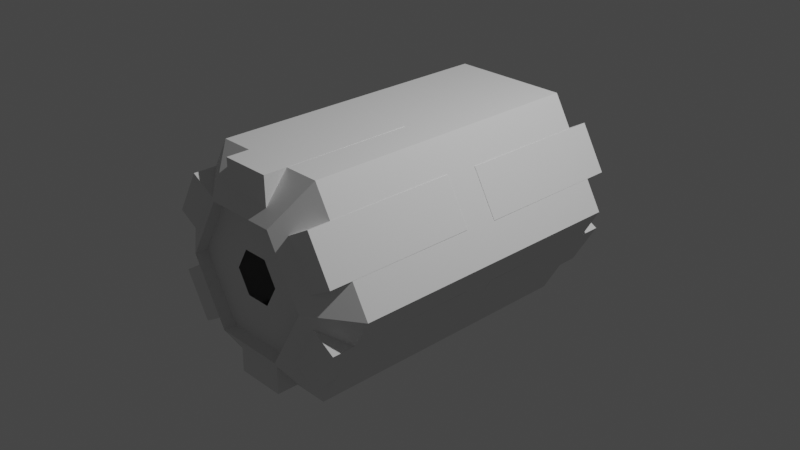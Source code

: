 # Source: CRY-2300Freezer.blend  (saved by Blender 3.1.7; exported with 4.5.12 LTS)
import bpy
from mathutils import Matrix  # noqa: F401  (used for matrix-valued properties, if any)

bpy.ops.wm.read_factory_settings(use_empty=True)
scene = bpy.context.scene
scene.name = 'Scene'

# ---- collections
col_collection = bpy.data.collections.new('Collection'); scene.collection.children.link(col_collection)
col_collider_collider_012 = bpy.data.collections.new('collider:collider.012')  # instanced only; not linked into the scene

# ---- world
world_world = bpy.data.worlds.new('World'); scene.world = world_world
world_world.use_nodes = True; world_world.node_tree.nodes.clear()
_N = world_world.node_tree.nodes; _L = world_world.node_tree.links
n0 = _N.new('ShaderNodeOutputWorld'); n0.name = 'World Output'; n0.location = (300, 300)
n1 = _N.new('ShaderNodeBackground'); n1.name = 'Background'; n1.location = (10, 300)
n1.inputs[0].default_value = (0.05088, 0.05088, 0.05088, 1.0)
_L.new(n1.outputs[0], n0.inputs[0])
n0.is_active_output = True
world_world.color = (0.05088, 0.05088, 0.05088)
world_world.use_sun_shadow = False
world_world.sun_shadow_jitter_overblur = 0.0

# ---- cameras
cam_camera = bpy.data.cameras.new('Camera')
cam_camera.clip_end = 100.0
cam_camera.ortho_scale = 7.314

# ---- lights
light_light = bpy.data.lights.new('Light', 'POINT')
light_light.transmission_factor = 0.0
light_light.energy = 1000.0
light_light.shadow_soft_size = 0.1
light_light.shadow_maximum_resolution = 0.006
light_light.use_absolute_resolution = True

# ---- meshes
me_shellcollider_collider_001 = bpy.data.meshes.new('shellCollider.collider.001')
me_shellcollider_collider_001.from_pydata([(-0.2611, -1.569, -0.6313), (-0.2611, -1.825, -0.7673), (0.2837, -1.825, -0.7673), (0.2837, -1.569, -0.6313), (0.2837, -0.1699, -0.6619), (0.2837, -0.5528, -0.5562), (0.2837, -1.829, -1.122), (0.2837, -0.1746, -1.126), (-0.2611, -1.829, -1.122), (-0.2611, -0.1746, -1.126), (-0.2611, -0.5528, -0.5562), (-0.2611, -0.1699, -0.6619), (-0.6773, -1.569, -0.08955), (-0.795, -1.825, -0.1575), (-0.5226, -1.825, -0.6294), (-0.4049, -1.569, -0.5614), (-0.4314, -0.1699, -0.5767), (-0.3398, -0.5528, -0.5238), (-0.8297, -1.829, -0.8067), (-0.8336, -0.1746, -0.8089), (-1.102, -1.829, -0.3349), (-1.106, -0.1746, -0.3371), (-0.6123, -0.5528, -0.05202), (-0.7038, -0.1699, -0.1049), (-0.4162, -1.569, 0.5418), (-0.5339, -1.825, 0.6097), (-0.8063, -1.825, 0.1379), (-0.6886, -1.569, 0.06993), (-0.7151, -0.1699, 0.08523), (-0.6236, -0.5528, 0.03239), (-1.113, -1.829, 0.3152), (-1.117, -0.1746, 0.3174), (-0.8411, -1.829, 0.7871), (-0.8449, -0.1746, 0.7893), (-0.3512, -0.5528, 0.5042), (-0.4427, -0.1699, 0.5571), (0.2611, -1.569, 0.6313), (0.2611, -1.825, 0.7673), (-0.2837, -1.825, 0.7673), (-0.2837, -1.569, 0.6313), (-0.2837, -0.1699, 0.6619), (-0.2837, -0.5528, 0.5562), (-0.2837, -1.829, 1.122), (-0.2837, -0.1746, 1.126), (0.2611, -1.829, 1.122), (0.2611, -0.1746, 1.126), (0.2611, -0.5528, 0.5562), (0.2611, -0.1699, 0.6619), (0.6773, -1.569, 0.08955), (0.795, -1.825, 0.1575), (0.5226, -1.825, 0.6294), (0.4049, -1.569, 0.5614), (0.4314, -0.1699, 0.5767), (0.3398, -0.5528, 0.5238), (0.8297, -1.829, 0.8067), (0.8336, -0.1746, 0.8089), (1.102, -1.829, 0.3349), (1.106, -0.1746, 0.3371), (0.6123, -0.5528, 0.05202), (0.7038, -0.1699, 0.1049), (0.4162, -1.569, -0.5418), (0.5339, -1.825, -0.6097), (0.8063, -1.825, -0.1379), (0.6886, -1.569, -0.06993), (0.7151, -0.1699, -0.08523), (0.6236, -0.5528, -0.03239), (1.113, -1.829, -0.3152), (1.117, -0.1746, -0.3174), (0.8411, -1.829, -0.7871), (0.8449, -0.1746, -0.7893), (0.3512, -0.5528, -0.5042), (0.4427, -0.1699, -0.5571), (0.6773, 1.578, -0.08955), (0.795, 1.834, -0.1575), (0.5226, 1.834, -0.6294), (0.4049, 1.578, -0.5614), (0.4314, 0.1788, -0.5767), (0.3398, 0.5617, -0.5238), (0.8297, 1.838, -0.8067), (0.8336, 0.1835, -0.8089), (1.102, 1.838, -0.3349), (1.106, 0.1835, -0.3371), (0.6123, 0.5617, -0.05202), (0.7038, 0.1788, -0.1049), (0.4162, 1.578, 0.5418), (0.5339, 1.834, 0.6097), (0.8063, 1.834, 0.1379), (0.6886, 1.578, 0.06993), (0.7151, 0.1788, 0.08523), (0.6236, 0.5617, 0.03239), (1.113, 1.838, 0.3152), (1.117, 0.1835, 0.3174), (0.8411, 1.838, 0.7871), (0.8449, 0.1835, 0.7893), (0.3512, 0.5617, 0.5042), (0.4427, 0.1788, 0.5571), (-0.6773, 1.578, 0.08955), (-0.795, 1.834, 0.1575), (-0.5226, 1.834, 0.6294), (-0.4049, 1.578, 0.5614), (-0.4314, 0.1788, 0.5767), (-0.3398, 0.5617, 0.5238), (-0.8297, 1.838, 0.8067), (-0.8336, 0.1835, 0.8089), (-1.102, 1.838, 0.3349), (-1.106, 0.1835, 0.3371), (-0.6123, 0.5617, 0.05202), (-0.7038, 0.1788, 0.1049), (-0.4162, 1.578, -0.5418), (-0.5339, 1.834, -0.6097), (-0.8063, 1.834, -0.1379), (-0.6886, 1.578, -0.06993), (-0.7151, 0.1788, -0.08523), (-0.6236, 0.5617, -0.03239), (-1.113, 1.838, -0.3152), (-1.117, 0.1835, -0.3174), (-0.8411, 1.838, -0.7871), (-0.8449, 0.1835, -0.7893), (-0.3512, 0.5617, -0.5042), (-0.4427, 0.1788, -0.5571), (0.6469, 1.597, 1.121), (1.294, 1.597, 0.0007856), (1.294, -1.581, 0.0007855), (0.6469, -1.581, 1.121), (0.6469, 1.597, -1.141), (0.6469, -1.581, -1.141), (-0.6469, 1.597, -1.141), (-0.6469, -1.581, -1.141), (-1.294, 1.597, 0.0007858), (-1.294, -1.581, 0.0007856), (0.393, -1.927, -0.6806), (0.7859, -1.927, -1.036e-07), (-0.6469, 1.597, 1.121), (-0.6469, -1.581, 1.121), (-0.393, -1.927, -0.6806), (0.2762, -1.789, -6.854e-08), (0.1381, -1.789, 0.2392), (0.393, -1.789, 0.6806), (0.7859, -1.789, -1.036e-07), (0.1381, 1.805, 0.2392), (0.2762, 1.805, -2.514e-08), (0.7859, 1.805, -6.022e-08), (0.393, 1.805, 0.6806), (-0.393, 1.943, 0.6806), (0.393, 1.943, 0.6806), (-0.7859, 1.943, 3.347e-08), (-0.393, 1.943, -0.6806), (0.393, -1.927, 0.6806), (-0.393, -1.927, 0.6806), (0.7859, 1.943, -6.022e-08), (0.393, 1.943, -0.6806), (-0.7859, -1.927, -3.335e-08), (0.393, 1.805, -0.6806), (-0.393, -1.789, 0.6806), (-0.7859, -1.789, -3.335e-08), (-0.7859, 1.805, 3.347e-08), (-0.393, 1.805, 0.6806), (-0.393, -1.789, -0.6806), (0.1381, 1.805, -0.2392), (0.1381, -1.789, -0.2392), (0.393, -1.789, -0.6806), (-0.1381, 1.805, -0.2392), (-0.393, 1.805, -0.6806), (-0.1381, -1.789, -0.2392), (-0.2762, 1.805, -1.915e-08), (-0.2762, -1.789, -1.035e-07), (-0.1381, 1.805, 0.2392), (-0.1381, -1.789, 0.2392), (0.3151, 1.656, -0.6404), (0.3151, 1.656, -0.9559), (0.3151, -0.09555, -0.7311), (0.3151, -0.09555, -0.9326), (-0.3151, 1.656, -0.6404), (-0.3151, 1.656, -0.9559), (-0.3151, -0.09555, -0.7311), (-0.3151, -0.09555, -0.9326), (0.3151, 0.6368, -0.5247), (-0.3151, 0.6368, -0.5247), (-0.3151, 0.9342, -0.5221), (0.3151, 0.9342, -0.5221), (0.3151, 1.545, -1.058), (-0.3151, 1.545, -1.058), (0.3151, 0.6357, -1.102), (-0.3151, 0.6357, -1.102), (-0.2856, 0.5912, 0.9934), (-0.2856, 0.5508, 1.115), (-0.2856, 1.743, 0.8908), (-0.2856, 1.6, 1.093), (0.2856, 0.5912, 0.9934), (0.2856, 0.5508, 1.115), (0.2856, 1.743, 0.8908), (0.2856, 1.6, 1.093), (-0.3456, 1.695, 0.9587), (-0.3456, 0.6022, 1.054), (-0.3456, 0.581, 1.114), (-0.3456, 1.6, 1.093), (0.3456, 1.6, 1.093), (0.3456, 1.695, 0.9587), (0.3456, 0.6022, 1.054), (0.3456, 0.581, 1.114)], [], [(1, 2, 0), (2, 3, 0), (4, 5, 7), (3, 2, 5), (6, 7, 2), (2, 7, 5), (6, 8, 7), (8, 9, 7), (9, 8, 11), (1, 0, 8), (10, 11, 0), (0, 11, 8), (7, 9, 4), (9, 11, 4), (2, 1, 6), (1, 8, 6), (10, 5, 11), (5, 4, 11), (0, 3, 10), (3, 5, 10), (13, 14, 12), (14, 15, 12), (16, 17, 19), (15, 14, 17), (18, 19, 14), (14, 19, 17), (18, 20, 19), (20, 21, 19), (21, 20, 23), (13, 12, 20), (22, 23, 12), (12, 23, 20), (19, 21, 16), (21, 23, 16), (14, 13, 18), (13, 20, 18), (22, 17, 23), (17, 16, 23), (12, 15, 22), (15, 17, 22), (25, 26, 24), (26, 27, 24), (28, 29, 31), (27, 26, 29), (30, 31, 26), (26, 31, 29), (30, 32, 31), (32, 33, 31), (33, 32, 35), (25, 24, 32), (34, 35, 24), (24, 35, 32), (31, 33, 28), (33, 35, 28), (26, 25, 30), (25, 32, 30), (34, 29, 35), (29, 28, 35), (24, 27, 34), (27, 29, 34), (37, 38, 36), (38, 39, 36), (40, 41, 43), (39, 38, 41), (42, 43, 38), (38, 43, 41), (42, 44, 43), (44, 45, 43), (45, 44, 47), (37, 36, 44), (46, 47, 36), (36, 47, 44), (43, 45, 40), (45, 47, 40), (38, 37, 42), (37, 44, 42), (46, 41, 47), (41, 40, 47), (36, 39, 46), (39, 41, 46), (49, 50, 48), (50, 51, 48), (52, 53, 55), (51, 50, 53), (54, 55, 50), (50, 55, 53), (54, 56, 55), (56, 57, 55), (57, 56, 59), (49, 48, 56), (58, 59, 48), (48, 59, 56), (55, 57, 52), (57, 59, 52), (50, 49, 54), (49, 56, 54), (58, 53, 59), (53, 52, 59), (48, 51, 58), (51, 53, 58), (61, 62, 60), (62, 63, 60), (64, 65, 67), (63, 62, 65), (66, 67, 62), (62, 67, 65), (66, 68, 67), (68, 69, 67), (69, 68, 71), (61, 60, 68), (70, 71, 60), (60, 71, 68), (67, 69, 64), (69, 71, 64), (62, 61, 66), (61, 68, 66), (70, 65, 71), (65, 64, 71), (60, 63, 70), (63, 65, 70), (73, 74, 72), (74, 75, 72), (76, 77, 79), (75, 74, 77), (78, 79, 74), (74, 79, 77), (78, 80, 79), (80, 81, 79), (81, 80, 83), (73, 72, 80), (82, 83, 72), (72, 83, 80), (79, 81, 76), (81, 83, 76), (74, 73, 78), (73, 80, 78), (82, 77, 83), (77, 76, 83), (72, 75, 82), (75, 77, 82), (85, 86, 84), (86, 87, 84), (88, 89, 91), (87, 86, 89), (90, 91, 86), (86, 91, 89), (90, 92, 91), (92, 93, 91), (93, 92, 95), (85, 84, 92), (94, 95, 84), (84, 95, 92), (91, 93, 88), (93, 95, 88), (86, 85, 90), (85, 92, 90), (94, 89, 95), (89, 88, 95), (84, 87, 94), (87, 89, 94), (97, 98, 96), (98, 99, 96), (100, 101, 103), (99, 98, 101), (102, 103, 98), (98, 103, 101), (102, 104, 103), (104, 105, 103), (105, 104, 107), (97, 96, 104), (106, 107, 96), (96, 107, 104), (103, 105, 100), (105, 107, 100), (98, 97, 102), (97, 104, 102), (106, 101, 107), (101, 100, 107), (96, 99, 106), (99, 101, 106), (109, 110, 108), (110, 111, 108), (112, 113, 115), (111, 110, 113), (114, 115, 110), (110, 115, 113), (114, 116, 115), (116, 117, 115), (117, 116, 119), (109, 108, 116), (118, 119, 108), (108, 119, 116), (115, 117, 112), (117, 119, 112), (110, 109, 114), (109, 116, 114), (118, 113, 119), (113, 112, 119), (108, 111, 118), (111, 113, 118), (120, 121, 122), (120, 122, 123), (124, 125, 121), (125, 122, 121), (126, 127, 124), (127, 125, 124), (128, 129, 126), (129, 127, 126), (130, 131, 125), (131, 122, 125), (132, 133, 128), (133, 129, 128), (120, 123, 132), (123, 133, 132), (134, 130, 127), (130, 125, 127), (136, 137, 135), (137, 138, 135), (140, 141, 139), (141, 142, 139), (143, 144, 132), (144, 120, 132), (145, 143, 128), (143, 132, 128), (146, 145, 126), (145, 128, 126), (147, 148, 123), (148, 133, 123), (120, 144, 149), (120, 149, 121), (150, 146, 124), (146, 126, 124), (148, 151, 133), (151, 129, 133), (149, 150, 121), (150, 124, 121), (151, 134, 129), (134, 127, 129), (131, 147, 122), (147, 123, 122), (149, 141, 150), (141, 152, 150), (148, 153, 151), (153, 154, 151), (131, 138, 147), (138, 137, 147), (145, 155, 143), (155, 156, 143), (144, 142, 149), (142, 141, 149), (151, 154, 134), (154, 157, 134), (158, 152, 140), (152, 141, 140), (135, 138, 159), (138, 160, 159), (161, 162, 158), (162, 152, 158), (159, 160, 163), (160, 157, 163), (164, 155, 161), (155, 162, 161), (163, 157, 165), (157, 154, 165), (166, 156, 164), (156, 155, 164), (165, 154, 167), (154, 153, 167), (139, 142, 166), (142, 156, 166), (167, 153, 136), (153, 137, 136), (143, 156, 144), (156, 142, 144), (130, 160, 131), (160, 138, 131), (147, 137, 148), (137, 153, 148), (150, 152, 146), (152, 162, 146), (134, 157, 130), (157, 160, 130), (146, 162, 145), (162, 155, 145), (171, 175, 183, 182), (169, 168, 170, 171), (173, 172, 168, 169), (175, 174, 172, 173), (171, 170, 174, 175), (172, 174, 177, 178), (179, 178, 177, 176), (170, 168, 179, 176), (168, 172, 178, 179), (174, 170, 176, 177), (181, 180, 182, 183), (175, 173, 181, 183), (173, 169, 180, 181), (169, 171, 182, 180), (189, 188, 198, 199), (186, 187, 191, 190), (186, 184, 193, 192), (188, 189, 185, 184), (186, 190, 188, 184), (191, 187, 185, 189), (193, 194, 195, 192), (197, 196, 199, 198), (188, 190, 197, 198), (187, 186, 192, 195), (184, 185, 194, 193), (191, 189, 199, 196), (190, 191, 196, 197), (185, 187, 195, 194)])
_uv = me_shellcollider_collider_001.uv_layers.new(name='UVMap')
_uv.uv.foreach_set('vector', [0.0, 0.0, 0.0, 0.0, 0.0, 0.0, 0.0, 0.0, 0.0, 0.0, 0.0, 0.0, 0.0, 0.0, 0.0, 0.0, 0.0, 0.0, 0.0, 0.0, 0.0, 0.0, 0.0, 0.0, 0.0, 0.0, 0.0, 0.0, 0.0, 0.0, 0.0, 0.0, 0.0, 0.0, 0.0, 0.0, 0.0, 0.0, 0.0, 0.0, 0.0, 0.0, 0.0, 0.0, 0.0, 0.0, 0.0, 0.0, 0.0, 0.0, 0.0, 0.0, 0.0, 0.0, 0.0, 0.0, 0.0, 0.0, 0.0, 0.0, 0.0, 0.0, 0.0, 0.0, 0.0, 0.0, 0.0, 0.0, 0.0, 0.0, 0.0, 0.0, 0.0, 0.0, 0.0, 0.0, 0.0, 0.0, 0.0, 0.0, 0.0, 0.0, 0.0, 0.0, 0.0, 0.0, 0.0, 0.0, 0.0, 0.0, 0.0, 0.0, 0.0, 0.0, 0.0, 0.0, 0.0, 0.0, 0.0, 0.0, 0.0, 0.0, 0.0, 0.0, 0.0, 0.0, 0.0, 0.0, 0.0, 0.0, 0.0, 0.0, 0.0, 0.0, 0.0, 0.0, 0.0, 0.0, 0.0, 0.0, 0.0, 0.0, 0.0, 0.0, 0.0, 0.0, 0.0, 0.0, 0.0, 0.0, 0.0, 0.0, 0.0, 0.0, 0.0, 0.0, 0.0, 0.0, 0.0, 0.0, 0.0, 0.0, 0.0, 0.0, 0.0, 0.0, 0.0, 0.0, 0.0, 0.0, 0.0, 0.0, 0.0, 0.0, 0.0, 0.0, 0.0, 0.0, 0.0, 0.0, 0.0, 0.0, 0.0, 0.0, 0.0, 0.0, 0.0, 0.0, 0.0, 0.0, 0.0, 0.0, 0.0, 0.0, 0.0, 0.0, 0.0, 0.0, 0.0, 0.0, 0.0, 0.0, 0.0, 0.0, 0.0, 0.0, 0.0, 0.0, 0.0, 0.0, 0.0, 0.0, 0.0, 0.0, 0.0, 0.0, 0.0, 0.0, 0.0, 0.0, 0.0, 0.0, 0.0, 0.0, 0.0, 0.0, 0.0, 0.0, 0.0, 0.0, 0.0, 0.0, 0.0, 0.0, 0.0, 0.0, 0.0, 0.0, 0.0, 0.0, 0.0, 0.0, 0.0, 0.0, 0.0, 0.0, 0.0, 0.0, 0.0, 0.0, 0.0, 0.0, 0.0, 0.0, 0.0, 0.0, 0.0, 0.0, 0.0, 0.0, 0.0, 0.0, 0.0, 0.0, 0.0, 0.0, 0.0, 0.0, 0.0, 0.0, 0.0, 0.0, 0.0, 0.0, 0.0, 0.0, 0.0, 0.0, 0.0, 0.0, 0.0, 0.0, 0.0, 0.0, 0.0, 0.0, 0.0, 0.0, 0.0, 0.0, 0.0, 0.0, 0.0, 0.0, 0.0, 0.0, 0.0, 0.0, 0.0, 0.0, 0.0, 0.0, 0.0, 0.0, 0.0, 0.0, 0.0, 0.0, 0.0, 0.0, 0.0, 0.0, 0.0, 0.0, 0.0, 0.0, 0.0, 0.0, 0.0, 0.0, 0.0, 0.0, 0.0, 0.0, 0.0, 0.0, 0.0, 0.0, 0.0, 0.0, 0.0, 0.0, 0.0, 0.0, 0.0, 0.0, 0.0, 0.0, 0.0, 0.0, 0.0, 0.0, 0.0, 0.0, 0.0, 0.0, 0.0, 0.0, 0.0, 0.0, 0.0, 0.0, 0.0, 0.0, 0.0, 0.0, 0.0, 0.0, 0.0, 0.0, 0.0, 0.0, 0.0, 0.0, 0.0, 0.0, 0.0, 0.0, 0.0, 0.0, 0.0, 0.0, 0.0, 0.0, 0.0, 0.0, 0.0, 0.0, 0.0, 0.0, 0.0, 0.0, 0.0, 0.0, 0.0, 0.0, 0.0, 0.0, 0.0, 0.0, 0.0, 0.0, 0.0, 0.0, 0.0, 0.0, 0.0, 0.0, 0.0, 0.0, 0.0, 0.0, 0.0, 0.0, 0.0, 0.0, 0.0, 0.0, 0.0, 0.0, 0.0, 0.0, 0.0, 0.0, 0.0, 0.0, 0.0, 0.0, 0.0, 0.0, 0.0, 0.0, 0.0, 0.0, 0.0, 0.0, 0.0, 0.0, 0.0, 0.0, 0.0, 0.0, 0.0, 0.0, 0.0, 0.0, 0.0, 0.0, 0.0, 0.0, 0.0, 0.0, 0.0, 0.0, 0.0, 0.0, 0.0, 0.0, 0.0, 0.0, 0.0, 0.0, 0.0, 0.0, 0.0, 0.0, 0.0, 0.0, 0.0, 0.0, 0.0, 0.0, 0.0, 0.0, 0.0, 0.0, 0.0, 0.0, 0.0, 0.0, 0.0, 0.0, 0.0, 0.0, 0.0, 0.0, 0.0, 0.0, 0.0, 0.0, 0.0, 0.0, 0.0, 0.0, 0.0, 0.0, 0.0, 0.0, 0.0, 0.0, 0.0, 0.0, 0.0, 0.0, 0.0, 0.0, 0.0, 0.0, 0.0, 0.0, 0.0, 0.0, 0.0, 0.0, 0.0, 0.0, 0.0, 0.0, 0.0, 0.0, 0.0, 0.0, 0.0, 0.0, 0.0, 0.0, 0.0, 0.0, 0.0, 0.0, 0.0, 0.0, 0.0, 0.0, 0.0, 0.0, 0.0, 0.0, 0.0, 0.0, 0.0, 0.0, 0.0, 0.0, 0.0, 0.0, 0.0, 0.0, 0.0, 0.0, 0.0, 0.0, 0.0, 0.0, 0.0, 0.0, 0.0, 0.0, 0.0, 0.0, 0.0, 0.0, 0.0, 0.0, 0.0, 0.0, 0.0, 0.0, 0.0, 0.0, 0.0, 0.0, 0.0, 0.0, 0.0, 0.0, 0.0, 0.0, 0.0, 0.0, 0.0, 0.0, 0.0, 0.0, 0.0, 0.0, 0.0, 0.0, 0.0, 0.0, 0.0, 0.0, 0.0, 0.0, 0.0, 0.0, 0.0, 0.0, 0.0, 0.0, 0.0, 0.0, 0.0, 0.0, 0.0, 0.0, 0.0, 0.0, 0.0, 0.0, 0.0, 0.0, 0.0, 0.0, 0.0, 0.0, 0.0, 0.0, 0.0, 0.0, 0.0, 0.0, 0.0, 0.0, 0.0, 0.0, 0.0, 0.0, 0.0, 0.0, 0.0, 0.0, 0.0, 0.0, 0.0, 0.0, 0.0, 0.0, 0.0, 0.0, 0.0, 0.0, 0.0, 0.0, 0.0, 0.0, 0.0, 0.0, 0.0, 0.0, 0.0, 0.0, 0.0, 0.0, 0.0, 0.0, 0.0, 0.0, 0.0, 0.0, 0.0, 0.0, 0.0, 0.0, 0.0, 0.0, 0.0, 0.0, 0.0, 0.0, 0.0, 0.0, 0.0, 0.0, 0.0, 0.0, 0.0, 0.0, 0.0, 0.0, 0.0, 0.0, 0.0, 0.0, 0.0, 0.0, 0.0, 0.0, 0.0, 0.0, 0.0, 0.0, 0.0, 0.0, 0.0, 0.0, 0.0, 0.0, 0.0, 0.0, 0.0, 0.0, 0.0, 0.0, 0.0, 0.0, 0.0, 0.0, 0.0, 0.0, 0.0, 0.0, 0.0, 0.0, 0.0, 0.0, 0.0, 0.0, 0.0, 0.0, 0.0, 0.0, 0.0, 0.0, 0.0, 0.0, 0.0, 0.0, 0.0, 0.0, 0.0, 0.0, 0.0, 0.0, 0.0, 0.0, 0.0, 0.0, 0.0, 0.0, 0.0, 0.0, 0.0, 0.0, 0.0, 0.0, 0.0, 0.0, 0.0, 0.0, 0.0, 0.0, 0.0, 0.0, 0.0, 0.0, 0.0, 0.0, 0.0, 0.0, 0.0, 0.0, 0.0, 0.0, 0.0, 0.0, 0.0, 0.0, 0.0, 0.0, 0.0, 0.0, 0.0, 0.0, 0.0, 0.0, 0.0, 0.0, 0.0, 0.0, 0.0, 0.0, 0.0, 0.0, 0.0, 0.0, 0.0, 0.0, 0.0, 0.0, 0.0, 0.0, 0.0, 0.0, 0.0, 0.0, 0.0, 0.0, 0.0, 0.0, 0.0, 0.0, 0.0, 0.0, 0.0, 0.0, 0.0, 0.0, 0.0, 0.0, 0.0, 0.0, 0.0, 0.0, 0.0, 0.0, 0.0, 0.0, 0.0, 0.0, 0.0, 0.0, 0.0, 0.0, 0.0, 0.0, 0.0, 0.0, 0.0, 0.0, 0.0, 0.0, 0.0, 0.0, 0.0, 0.0, 0.0, 0.0, 0.0, 0.0, 0.0, 0.0, 0.0, 0.0, 0.0, 0.0, 0.0, 0.0, 0.0, 0.0, 0.0, 0.0, 0.0, 0.0, 0.0, 0.0, 0.0, 0.0, 0.0, 0.0, 0.0, 0.0, 0.0, 0.0, 0.0, 0.0, 0.0, 0.0, 0.0, 0.0, 0.0, 0.0, 0.0, 0.0, 0.0, 0.0, 0.0, 0.0, 0.0, 0.0, 0.0, 0.0, 0.0, 0.0, 0.0, 0.0, 0.0, 0.0, 0.0, 0.0, 0.0, 0.0, 0.0, 0.0, 0.0, 0.0, 0.0, 0.0, 0.0, 0.0, 0.0, 0.0, 0.0, 0.0, 0.0, 0.0, 0.0, 0.0, 0.0, 0.0, 0.0, 0.0, 0.0, 0.0, 0.0, 0.0, 0.0, 0.0, 0.0, 0.0, 0.0, 0.0, 0.0, 0.0, 0.0, 0.0, 0.0, 0.0, 0.0, 0.0, 0.0, 0.0, 0.0, 0.0, 0.0, 0.0, 0.0, 0.0, 0.0, 0.0, 0.0, 0.0, 0.0, 0.0, 0.0, 0.0, 0.0, 0.0, 0.0, 0.0, 0.0, 0.0, 0.0, 0.0, 0.0, 0.0, 0.0, 0.0, 0.0, 0.0, 0.0, 0.0, 0.0, 0.0, 0.0, 0.0, 0.0, 0.0, 0.0, 0.0, 0.0, 0.0, 0.0, 0.0, 0.0, 0.0, 0.0, 0.0, 0.0, 0.0, 0.0, 0.0, 0.0, 0.0, 0.0, 0.0, 0.0, 0.0, 0.0, 0.0, 0.0, 0.0, 0.0, 0.0, 0.0, 0.0, 0.0, 0.0, 0.0, 0.0, 0.0, 0.0, 0.0, 0.0, 0.0, 0.0, 0.0, 0.0, 0.0, 0.0, 0.0, 0.0, 0.0, 0.0, 0.0, 0.0, 0.0, 0.0, 0.0, 0.0, 0.0, 0.0, 0.0, 0.0, 0.0, 0.0, 0.0, 0.0, 0.0, 0.0, 0.0, 0.0, 0.0, 0.0, 0.0, 0.0, 0.0, 0.0, 0.0, 0.0, 0.0, 0.0, 0.0, 0.0, 0.0, 0.0, 0.0, 0.0, 0.0, 0.0, 0.0, 0.0, 0.0, 0.0, 0.0, 0.0, 0.0, 0.0, 0.0, 0.0, 0.0, 0.0, 0.0, 0.0, 0.0, 0.0, 0.0, 0.0, 0.0, 0.0, 0.0, 0.0, 0.0, 0.0, 0.0, 0.0, 0.0, 0.0, 0.0, 0.0, 0.0, 0.0, 0.0, 0.0, 0.0, 0.0, 0.0, 0.0, 0.0, 0.0, 0.0, 0.0, 0.0, 0.0, 0.0, 0.0, 0.0, 0.0, 0.0, 0.0, 0.0, 0.0, 0.0, 0.0, 0.0, 0.0, 0.0, 0.0, 0.0, 0.0, 0.0, 0.0, 0.0, 0.0, 0.0, 0.0, 0.0, 0.0, 0.0, 0.0, 0.0, 0.0, 0.0, 0.0, 0.0, 0.0, 0.0, 0.0, 0.0, 0.0, 0.0, 0.0, 0.0, 0.0, 0.0, 0.0, 0.0, 0.0, 0.0, 0.0, 0.0, 0.0, 0.0, 0.0, 0.0, 0.0, 0.0, 0.0, 0.0, 0.0, 0.0, 0.0, 0.0, 0.0, 0.0, 0.0, 0.0, 0.0, 0.0, 0.0, 0.0, 0.0, 0.0, 0.0, 0.0, 0.0, 0.0, 0.0, 0.0, 0.0, 0.0, 0.0, 0.0, 0.0, 0.0, 0.0, 0.0, 0.0, 0.0, 0.0, 0.0, 0.0, 0.0, 0.0, 0.0, 0.0, 0.0, 0.0, 0.0, 0.0, 0.0, 0.0, 0.0, 0.0, 0.0, 0.0, 0.0, 0.0, 0.0, 0.0, 0.0, 0.0, 0.0, 0.0, 0.0, 0.0, 0.0, 0.0, 0.0, 0.0, 0.0, 0.0, 0.0, 0.0, 0.0, 0.0, 0.0, 0.0, 0.0, 0.0, 0.0, 0.0, 0.0, 0.0, 0.0, 0.0, 0.0, 0.0, 0.0, 0.0, 0.0, 0.0, 1.0, 0.0, 1.0, 1.0, 0.0, 0.0, 1.0, 0.0, 1.0, 1.0, 0.0, 0.0, 1.0, 0.0, 1.0, 1.0, 0.0, 0.0, 1.0, 0.0, 1.0, 1.0, 0.0, 0.0, 1.0, 0.0, 1.0, 1.0, 0.0, 0.0, 1.0, 0.0, 1.0, 1.0, 0.0, 0.0, 1.0, 0.0, 1.0, 1.0, 0.0, 0.0, 1.0, 0.0, 1.0, 1.0, 0.0, 0.0, 0.0, 0.0, 0.0, 0.0, 0.0, 0.0, 0.0, 0.0, 0.0, 0.0, 0.0, 0.0, 1.0, 0.0, 1.0, 1.0, 0.0, 0.0, 1.0, 0.0, 1.0, 1.0, 0.0, 0.0, 1.0, 0.0, 1.0, 1.0, 0.0, 0.0, 1.0, 0.0, 1.0, 1.0, 0.0, 0.0, 0.0, 0.0, 0.0, 0.0, 0.0, 0.0, 0.0, 0.0, 0.0, 0.0, 0.0, 0.0, 0.0, 0.0, 0.0, 0.0, 0.0, 0.0, 0.0, 0.0, 0.0, 0.0, 0.0, 0.0, 0.0, 0.0, 0.0, 0.0, 0.0, 0.0, 0.0, 0.0, 0.0, 0.0, 0.0, 0.0, 0.0, 0.0, 0.0, 0.0, 0.0, 0.0, 0.0, 0.0, 0.0, 0.0, 0.0, 0.0, 0.0, 0.0, 0.0, 0.0, 0.0, 0.0, 0.0, 0.0, 0.0, 0.0, 0.0, 0.0, 0.0, 0.0, 0.0, 0.0, 0.0, 0.0, 0.0, 0.0, 0.0, 0.0, 0.0, 0.0, 0.0, 0.0, 0.0, 0.0, 0.0, 0.0, 0.0, 0.0, 0.0, 0.0, 0.0, 0.0, 0.0, 0.0, 0.0, 0.0, 0.0, 0.0, 0.0, 0.0, 0.0, 0.0, 0.0, 0.0, 0.0, 0.0, 0.0, 0.0, 0.0, 0.0, 0.0, 0.0, 0.0, 0.0, 0.0, 0.0, 0.0, 0.0, 0.0, 0.0, 0.0, 0.0, 0.0, 0.0, 0.0, 0.0, 0.0, 0.0, 0.0, 0.0, 0.0, 0.0, 0.0, 0.0, 0.0, 0.0, 0.0, 0.0, 0.0, 0.0, 0.0, 0.0, 0.0, 0.0, 0.0, 0.0, 0.0, 0.0, 0.0, 0.0, 0.0, 0.0, 0.0, 0.0, 0.0, 0.0, 0.0, 0.0, 0.0, 0.0, 0.0, 0.0, 0.0, 0.0, 0.0, 0.0, 0.0, 0.0, 0.0, 0.0, 0.0, 0.0, 0.0, 0.0, 0.0, 0.0, 0.0, 0.0, 0.0, 0.0, 0.0, 0.0, 0.0, 0.0, 0.0, 0.0, 0.0, 0.0, 0.0, 0.0, 0.0, 0.0, 0.0, 0.0, 0.0, 0.0, 0.0, 0.0, 0.0, 0.0, 0.0, 0.0, 0.0, 0.0, 0.0, 0.0, 0.0, 0.0, 0.0, 0.0, 0.0, 0.0, 0.0, 0.0, 0.0, 0.0, 0.0, 0.0, 0.0, 0.0, 0.0, 0.0, 0.0, 0.0, 0.0, 0.0, 0.0, 0.0, 0.0, 0.0, 0.0, 0.0, 0.0, 0.0, 0.0, 0.0, 0.0, 0.0, 0.0, 0.0, 0.0, 0.0, 0.0, 0.0, 0.0, 0.0, 0.0, 0.0, 0.0, 0.0, 0.0, 0.0, 0.0, 0.0, 0.0, 0.0, 0.0, 0.0, 0.0, 0.0, 0.0, 0.0, 0.0, 0.0, 0.0, 0.0, 0.0, 0.0, 0.0, 0.0, 0.0, 0.0, 0.0, 0.0, 0.0, 0.0, 0.0, 0.0, 0.0, 0.0, 0.0, 0.0, 0.0, 0.0, 0.0, 0.0, 0.0, 0.0, 0.0, 0.0, 0.0, 0.0, 0.0, 0.0, 0.0, 0.0, 0.0, 0.0, 0.0, 0.0, 0.0, 0.0, 0.0, 0.0, 0.0, 0.0, 0.0, 0.0, 0.0, 0.0, 0.0, 0.0, 0.0, 0.0, 0.0, 0.0, 0.0, 0.0, 0.0, 0.0, 0.0, 0.0, 0.0, 0.0, 0.0, 0.0, 0.0, 0.0, 0.0, 0.0, 0.0, 0.0, 0.0, 0.0, 0.0, 0.0, 0.0, 0.0, 0.0, 0.0, 0.0, 0.0, 0.0, 0.0, 0.0, 0.0, 0.0, 0.0, 0.0, 0.0, 0.0, 0.0, 0.0, 0.0, 0.0, 0.0, 0.0, 0.0, 0.0, 0.0, 0.0, 0.0, 0.0, 0.0, 0.0, 0.0, 0.0, 0.0, 0.0, 0.0, 0.0, 0.0, 0.0, 0.0, 0.0, 0.0, 0.0, 0.0, 0.0, 0.0, 0.0, 0.0, 0.0, 0.0, 0.0, 0.0, 0.0, 0.0, 0.0, 0.0, 0.0, 0.0, 0.0, 0.0, 0.0, 0.0, 0.0, 0.0, 0.0, 0.0, 0.0, 0.0, 0.0, 0.0, 0.0, 0.0, 0.0, 0.0, 0.0, 0.0, 0.0, 0.0, 0.0, 0.0, 0.0, 0.0, 0.0, 0.0, 0.0, 0.0, 0.0, 0.0, 0.0, 0.0, 0.0, 0.0, 0.125, 0.5, 0.125, 0.75, 0.125, 0.75, 0.125, 0.5, 0.375, 0.25, 0.625, 0.25, 0.625, 0.5, 0.375, 0.5, 0.375, 0.5, 0.625, 0.5, 0.625, 0.75, 0.375, 0.75, 0.375, 0.75, 0.625, 0.75, 0.625, 1.0, 0.375, 1.0, 0.125, 0.5, 0.375, 0.5, 0.375, 0.75, 0.125, 0.75, 0.625, 1.0, 0.625, 0.75, 0.625, 0.75, 0.625, 1.0, 0.625, 0.5, 0.875, 0.5, 0.875, 0.75, 0.625, 0.75, 0.625, 0.5, 0.625, 0.25, 0.625, 0.25, 0.625, 0.5, 0.625, 0.75, 0.625, 0.5, 0.625, 0.5, 0.625, 0.75, 0.375, 0.75, 0.375, 0.5, 0.375, 0.5, 0.375, 0.75, 0.375, 0.0, 0.625, 0.0, 0.625, 0.25, 0.375, 0.25, 0.375, 0.75, 0.375, 1.0, 0.375, 1.0, 0.375, 0.75, 0.375, 0.5, 0.375, 0.75, 0.375, 0.75, 0.375, 0.5, 0.375, 0.25, 0.375, 0.5, 0.375, 0.5, 0.375, 0.25, 0.625, 0.75, 0.375, 0.75, 0.5027, 0.7428, 0.625, 0.7428, 0.375, 0.25, 0.625, 0.25, 0.625, 0.5, 0.375, 0.5, 0.125, 0.5, 0.125, 0.75, 0.125, 0.7488, 0.125, 0.512, 0.375, 0.75, 0.625, 0.75, 0.625, 1.0, 0.375, 1.0, 0.125, 0.5, 0.375, 0.5, 0.375, 0.75, 0.125, 0.75, 0.625, 0.5, 0.875, 0.5, 0.875, 0.75, 0.625, 0.75, 0.5027, 0.007189, 0.625, 0.007189, 0.625, 0.25, 0.4588, 0.25, 0.4588, 0.5, 0.625, 0.5, 0.625, 0.7428, 0.5027, 0.7428, 0.375, 0.75, 0.375, 0.5, 0.4588, 0.5, 0.5027, 0.7428, 0.625, 0.25, 0.375, 0.25, 0.4588, 0.25, 0.625, 0.25, 0.375, 1.0, 0.625, 1.0, 0.6053, 1.0, 0.48, 1.0, 0.625, 0.5, 0.625, 0.75, 0.625, 0.7428, 0.625, 0.5, 0.375, 0.5, 0.625, 0.5, 0.625, 0.5, 0.4588, 0.5, 0.875, 0.75, 0.875, 0.5, 0.875, 0.5, 0.875, 0.7428])
me_shellcollider_collider_001.use_remesh_fix_poles = True
me_shellcollider_collider_001.use_remesh_preserve_attributes = False
me_shellcollider_collider_001.update()
me_collider_012 = bpy.data.meshes.new('collider.012')
me_collider_012.from_pydata([(-0.2081, 8.941e-08, -1.26), (-0.2081, 8.941e-08, 0.007482), (-0.2081, 0.2326, 0.007482), (-0.2081, 0.2326, -1.26), (0.2081, 0.2326, -1.26), (0.2081, 0.2326, 0.007482), (0.2081, 8.941e-08, 0.007482), (0.2081, 8.941e-08, -1.26)], [(0, 1), (1, 2), (2, 3), (3, 4), (4, 5), (5, 6), (6, 7), (7, 0), (6, 1), (5, 2), (7, 4), (3, 0)], [])
me_collider_012.use_remesh_fix_poles = True
me_collider_012.use_remesh_preserve_attributes = False
me_collider_012.update()

# ---- objects
ob_light = bpy.data.objects.new('Light', light_light)
ob_camera = bpy.data.objects.new('Camera', cam_camera)
ob_freeiva = bpy.data.objects.new('FreeIva', None)
ob_shellcollider = bpy.data.objects.new('shellCollider', me_shellcollider_collider_001)
ob_ladder = bpy.data.objects.new('ladder', None)
ob_mesh_collider_012 = bpy.data.objects.new('mesh:collider.012', me_collider_012)

# ---- transforms, parenting, visibility, modifiers, constraints
ob_light.location = (4.076, 1.005, 5.904)
ob_light.rotation_euler = (0.6503, 0.05522, 1.866)
ob_light.lock_rotations_4d = False
ob_light.empty_display_type = 'ARROWS'
ob_light.color = (0.0, 0.0, 0.0, 0.0)
ob_light.lineart.crease_threshold = 0.0
ob_camera.location = (7.359, -6.926, 4.958)
ob_camera.rotation_euler = (1.109, 0.0, 0.8149)
ob_camera.lock_rotations_4d = False
ob_camera.empty_display_type = 'ARROWS'
ob_camera.color = (0.0, 0.0, 0.0, 0.0)
ob_camera.display_type = 'WIRE'
ob_camera.lineart.crease_threshold = 0.0
ob_freeiva.location = (0.0, 0.0, 0.0)
ob_freeiva.rotation_mode = 'QUATERNION'
ob_freeiva.rotation_quaternion = (1.0, 0.0, 0.0, 0.0)
ob_shellcollider.parent = ob_freeiva
ob_shellcollider.location = (0.0, 0.0, 0.0)
ob_shellcollider.rotation_mode = 'QUATERNION'
ob_shellcollider.rotation_quaternion = (1.0, 0.0, 0.0, 0.0)
ob_ladder.parent = ob_freeiva
ob_ladder.location = (2.638e-08, 0.3018, 0.9674)
ob_ladder.rotation_euler = (-1.571, 2.345e-15, 3.142)
ob_ladder.scale = (1.0, 1.0, 1.0)
ob_ladder.empty_display_type = 'ARROWS'
ob_ladder.empty_display_size = 0.3
ob_ladder.instance_type = 'COLLECTION'
ob_mesh_collider_012.location = (0.0, 0.0, 0.0)
ob_ladder.instance_collection = col_collider_collider_012

# ---- collection membership
col_collection.objects.link(ob_light)
col_collection.objects.link(ob_camera)
col_collection.objects.link(ob_freeiva)
col_collection.objects.link(ob_shellcollider)
col_collection.objects.link(ob_ladder)
col_collider_collider_012.objects.link(ob_mesh_collider_012)

# ---- scene / render settings (as saved in the file)
scene.camera = ob_camera
scene.frame_start = 1; scene.frame_end = 250; scene.frame_set(1)
scene.render.engine = 'BLENDER_EEVEE_NEXT'
scene.cycles.sampling_pattern = 'TABULATED_SOBOL'
scene.cycles.use_light_tree = False
scene.view_settings.view_transform = 'Filmic'
bpy.context.view_layer.update()
